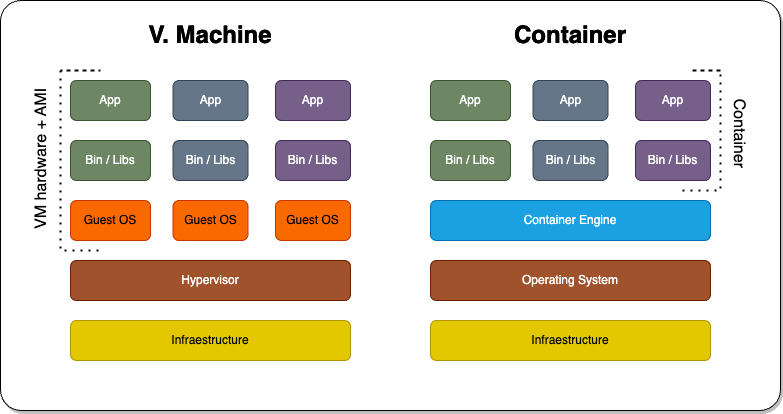

The diagram above was exported from draw.io. Its source (the exported page's mxGraphModel, read from the mxfile embedded in the PNG):
<mxGraphModel dx="1135" dy="876" grid="1" gridSize="10" guides="1" tooltips="1" connect="1" arrows="1" fold="1" page="1" pageScale="1" pageWidth="827" pageHeight="1169" math="0" shadow="0">
  <root>
    <mxCell id="0" />
    <mxCell id="1" parent="0" />
    <mxCell id="50" value="" style="rounded=1;whiteSpace=wrap;html=1;glass=0;shadow=1;arcSize=5;" vertex="1" parent="1">
      <mxGeometry x="40" width="780" height="410" as="geometry" />
    </mxCell>
    <mxCell id="2" value="Infraestructure" style="rounded=1;whiteSpace=wrap;html=1;fillColor=#e3c800;fontColor=#000000;strokeColor=#B09500;" parent="1" vertex="1">
      <mxGeometry x="110" y="320" width="280" height="40" as="geometry" />
    </mxCell>
    <mxCell id="3" value="Bin / Libs" style="rounded=1;whiteSpace=wrap;html=1;fillColor=#6d8764;fontColor=#ffffff;strokeColor=#3A5431;" parent="1" vertex="1">
      <mxGeometry x="110" y="140" width="80" height="40" as="geometry" />
    </mxCell>
    <mxCell id="4" value="Hypervisor" style="rounded=1;whiteSpace=wrap;html=1;fillColor=#a0522d;fontColor=#ffffff;strokeColor=#6D1F00;" parent="1" vertex="1">
      <mxGeometry x="110" y="260" width="280" height="40" as="geometry" />
    </mxCell>
    <mxCell id="5" value="&lt;h1&gt;V. Machine&lt;/h1&gt;" style="text;html=1;strokeColor=none;fillColor=none;align=center;verticalAlign=middle;whiteSpace=wrap;rounded=0;" parent="1" vertex="1">
      <mxGeometry x="185" y="20" width="130" height="30" as="geometry" />
    </mxCell>
    <mxCell id="6" value="&lt;h1&gt;Container&lt;/h1&gt;" style="text;html=1;strokeColor=none;fillColor=none;align=center;verticalAlign=middle;whiteSpace=wrap;rounded=0;" parent="1" vertex="1">
      <mxGeometry x="545" y="20" width="130" height="30" as="geometry" />
    </mxCell>
    <mxCell id="7" value="Bin / Libs" style="rounded=1;whiteSpace=wrap;html=1;fillColor=#647687;fontColor=#ffffff;strokeColor=#314354;" parent="1" vertex="1">
      <mxGeometry x="212.5" y="140" width="75" height="40" as="geometry" />
    </mxCell>
    <mxCell id="8" value="Bin / Libs" style="rounded=1;whiteSpace=wrap;html=1;fillColor=#76608a;fontColor=#ffffff;strokeColor=#432D57;" parent="1" vertex="1">
      <mxGeometry x="315" y="140" width="75" height="40" as="geometry" />
    </mxCell>
    <mxCell id="9" value="Guest OS" style="rounded=1;whiteSpace=wrap;html=1;fillColor=#fa6800;fontColor=#000000;strokeColor=#C73500;" parent="1" vertex="1">
      <mxGeometry x="110" y="200" width="80" height="40" as="geometry" />
    </mxCell>
    <mxCell id="10" value="Guest OS" style="rounded=1;whiteSpace=wrap;html=1;fillColor=#fa6800;fontColor=#000000;strokeColor=#C73500;" parent="1" vertex="1">
      <mxGeometry x="212.5" y="200" width="75" height="40" as="geometry" />
    </mxCell>
    <mxCell id="11" value="Guest OS" style="rounded=1;whiteSpace=wrap;html=1;fillColor=#fa6800;fontColor=#000000;strokeColor=#C73500;" parent="1" vertex="1">
      <mxGeometry x="315" y="200" width="75" height="40" as="geometry" />
    </mxCell>
    <mxCell id="12" value="App" style="rounded=1;whiteSpace=wrap;html=1;fillColor=#6d8764;fontColor=#ffffff;strokeColor=#3A5431;" parent="1" vertex="1">
      <mxGeometry x="110" y="80" width="80" height="40" as="geometry" />
    </mxCell>
    <mxCell id="13" value="App" style="rounded=1;whiteSpace=wrap;html=1;fillColor=#647687;fontColor=#ffffff;strokeColor=#314354;" parent="1" vertex="1">
      <mxGeometry x="212.5" y="80" width="75" height="40" as="geometry" />
    </mxCell>
    <mxCell id="14" value="App" style="rounded=1;whiteSpace=wrap;html=1;fillColor=#76608a;fontColor=#ffffff;strokeColor=#432D57;" parent="1" vertex="1">
      <mxGeometry x="315" y="80" width="75" height="40" as="geometry" />
    </mxCell>
    <mxCell id="15" value="Infraestructure" style="rounded=1;whiteSpace=wrap;html=1;fillColor=#e3c800;fontColor=#000000;strokeColor=#B09500;" parent="1" vertex="1">
      <mxGeometry x="470" y="320" width="280" height="40" as="geometry" />
    </mxCell>
    <mxCell id="16" value="Bin / Libs" style="rounded=1;whiteSpace=wrap;html=1;fillColor=#6d8764;fontColor=#ffffff;strokeColor=#3A5431;" parent="1" vertex="1">
      <mxGeometry x="470" y="140" width="80" height="40" as="geometry" />
    </mxCell>
    <mxCell id="17" value="Operating System" style="rounded=1;whiteSpace=wrap;html=1;fillColor=#a0522d;fontColor=#ffffff;strokeColor=#6D1F00;" parent="1" vertex="1">
      <mxGeometry x="470" y="260" width="280" height="40" as="geometry" />
    </mxCell>
    <mxCell id="18" value="Bin / Libs" style="rounded=1;whiteSpace=wrap;html=1;fillColor=#647687;fontColor=#ffffff;strokeColor=#314354;" parent="1" vertex="1">
      <mxGeometry x="572.5" y="140" width="75" height="40" as="geometry" />
    </mxCell>
    <mxCell id="19" value="Bin / Libs" style="rounded=1;whiteSpace=wrap;html=1;fillColor=#76608a;fontColor=#ffffff;strokeColor=#432D57;" parent="1" vertex="1">
      <mxGeometry x="675" y="140" width="75" height="40" as="geometry" />
    </mxCell>
    <mxCell id="20" value="App" style="rounded=1;whiteSpace=wrap;html=1;fillColor=#6d8764;fontColor=#ffffff;strokeColor=#3A5431;" parent="1" vertex="1">
      <mxGeometry x="470" y="80" width="80" height="40" as="geometry" />
    </mxCell>
    <mxCell id="21" value="App" style="rounded=1;whiteSpace=wrap;html=1;fillColor=#647687;fontColor=#ffffff;strokeColor=#314354;" parent="1" vertex="1">
      <mxGeometry x="572.5" y="80" width="75" height="40" as="geometry" />
    </mxCell>
    <mxCell id="22" value="App" style="rounded=1;whiteSpace=wrap;html=1;fillColor=#76608a;fontColor=#ffffff;strokeColor=#432D57;" parent="1" vertex="1">
      <mxGeometry x="675" y="80" width="75" height="40" as="geometry" />
    </mxCell>
    <mxCell id="23" value="Container Engine" style="rounded=1;whiteSpace=wrap;html=1;fillColor=#1ba1e2;strokeColor=#006EAF;fontColor=#ffffff;" parent="1" vertex="1">
      <mxGeometry x="470" y="200" width="280" height="40" as="geometry" />
    </mxCell>
    <mxCell id="24" value="Infraestructure" style="rounded=1;whiteSpace=wrap;html=1;fillColor=#e3c800;fontColor=#000000;strokeColor=#B09500;" parent="1" vertex="1">
      <mxGeometry x="110" y="320" width="280" height="40" as="geometry" />
    </mxCell>
    <mxCell id="25" value="Bin / Libs" style="rounded=1;whiteSpace=wrap;html=1;fillColor=#6d8764;fontColor=#ffffff;strokeColor=#3A5431;" parent="1" vertex="1">
      <mxGeometry x="110" y="140" width="80" height="40" as="geometry" />
    </mxCell>
    <mxCell id="26" value="Hypervisor" style="rounded=1;whiteSpace=wrap;html=1;fillColor=#a0522d;fontColor=#ffffff;strokeColor=#6D1F00;" parent="1" vertex="1">
      <mxGeometry x="110" y="260" width="280" height="40" as="geometry" />
    </mxCell>
    <mxCell id="27" value="&lt;h1&gt;V. Machine&lt;/h1&gt;" style="text;html=1;strokeColor=none;fillColor=none;align=center;verticalAlign=middle;whiteSpace=wrap;rounded=0;" parent="1" vertex="1">
      <mxGeometry x="185" y="20" width="130" height="30" as="geometry" />
    </mxCell>
    <mxCell id="28" value="&lt;h1&gt;Container&lt;/h1&gt;" style="text;html=1;strokeColor=none;fillColor=none;align=center;verticalAlign=middle;whiteSpace=wrap;rounded=0;" parent="1" vertex="1">
      <mxGeometry x="545" y="20" width="130" height="30" as="geometry" />
    </mxCell>
    <mxCell id="29" value="Bin / Libs" style="rounded=1;whiteSpace=wrap;html=1;fillColor=#647687;fontColor=#ffffff;strokeColor=#314354;" parent="1" vertex="1">
      <mxGeometry x="212.5" y="140" width="75" height="40" as="geometry" />
    </mxCell>
    <mxCell id="30" value="Bin / Libs" style="rounded=1;whiteSpace=wrap;html=1;fillColor=#76608a;fontColor=#ffffff;strokeColor=#432D57;" parent="1" vertex="1">
      <mxGeometry x="315" y="140" width="75" height="40" as="geometry" />
    </mxCell>
    <mxCell id="31" value="Guest OS" style="rounded=1;whiteSpace=wrap;html=1;fillColor=#fa6800;fontColor=#000000;strokeColor=#C73500;" parent="1" vertex="1">
      <mxGeometry x="110" y="200" width="80" height="40" as="geometry" />
    </mxCell>
    <mxCell id="32" value="Guest OS" style="rounded=1;whiteSpace=wrap;html=1;fillColor=#fa6800;fontColor=#000000;strokeColor=#C73500;" parent="1" vertex="1">
      <mxGeometry x="212.5" y="200" width="75" height="40" as="geometry" />
    </mxCell>
    <mxCell id="33" value="Guest OS" style="rounded=1;whiteSpace=wrap;html=1;fillColor=#fa6800;fontColor=#000000;strokeColor=#C73500;" parent="1" vertex="1">
      <mxGeometry x="315" y="200" width="75" height="40" as="geometry" />
    </mxCell>
    <mxCell id="34" value="App" style="rounded=1;whiteSpace=wrap;html=1;fillColor=#6d8764;fontColor=#ffffff;strokeColor=#3A5431;" parent="1" vertex="1">
      <mxGeometry x="110" y="80" width="80" height="40" as="geometry" />
    </mxCell>
    <mxCell id="35" value="App" style="rounded=1;whiteSpace=wrap;html=1;fillColor=#647687;fontColor=#ffffff;strokeColor=#314354;" parent="1" vertex="1">
      <mxGeometry x="212.5" y="80" width="75" height="40" as="geometry" />
    </mxCell>
    <mxCell id="36" value="App" style="rounded=1;whiteSpace=wrap;html=1;fillColor=#76608a;fontColor=#ffffff;strokeColor=#432D57;" parent="1" vertex="1">
      <mxGeometry x="315" y="80" width="75" height="40" as="geometry" />
    </mxCell>
    <mxCell id="37" value="Infraestructure" style="rounded=1;whiteSpace=wrap;html=1;fillColor=#e3c800;fontColor=#000000;strokeColor=#B09500;" parent="1" vertex="1">
      <mxGeometry x="470" y="320" width="280" height="40" as="geometry" />
    </mxCell>
    <mxCell id="38" value="Bin / Libs" style="rounded=1;whiteSpace=wrap;html=1;fillColor=#6d8764;fontColor=#ffffff;strokeColor=#3A5431;" parent="1" vertex="1">
      <mxGeometry x="470" y="140" width="80" height="40" as="geometry" />
    </mxCell>
    <mxCell id="39" value="Operating System" style="rounded=1;whiteSpace=wrap;html=1;fillColor=#a0522d;fontColor=#ffffff;strokeColor=#6D1F00;" parent="1" vertex="1">
      <mxGeometry x="470" y="260" width="280" height="40" as="geometry" />
    </mxCell>
    <mxCell id="40" value="Bin / Libs" style="rounded=1;whiteSpace=wrap;html=1;fillColor=#647687;fontColor=#ffffff;strokeColor=#314354;" parent="1" vertex="1">
      <mxGeometry x="572.5" y="140" width="75" height="40" as="geometry" />
    </mxCell>
    <mxCell id="41" value="Bin / Libs" style="rounded=1;whiteSpace=wrap;html=1;fillColor=#76608a;fontColor=#ffffff;strokeColor=#432D57;" parent="1" vertex="1">
      <mxGeometry x="675" y="140" width="75" height="40" as="geometry" />
    </mxCell>
    <mxCell id="42" value="App" style="rounded=1;whiteSpace=wrap;html=1;fillColor=#6d8764;fontColor=#ffffff;strokeColor=#3A5431;" parent="1" vertex="1">
      <mxGeometry x="470" y="80" width="80" height="40" as="geometry" />
    </mxCell>
    <mxCell id="43" value="App" style="rounded=1;whiteSpace=wrap;html=1;fillColor=#647687;fontColor=#ffffff;strokeColor=#314354;" parent="1" vertex="1">
      <mxGeometry x="572.5" y="80" width="75" height="40" as="geometry" />
    </mxCell>
    <mxCell id="44" value="App" style="rounded=1;whiteSpace=wrap;html=1;fillColor=#76608a;fontColor=#ffffff;strokeColor=#432D57;" parent="1" vertex="1">
      <mxGeometry x="675" y="80" width="75" height="40" as="geometry" />
    </mxCell>
    <mxCell id="45" value="Container Engine" style="rounded=1;whiteSpace=wrap;html=1;fillColor=#1ba1e2;strokeColor=#006EAF;fontColor=#ffffff;" parent="1" vertex="1">
      <mxGeometry x="470" y="200" width="280" height="40" as="geometry" />
    </mxCell>
    <mxCell id="46" value="" style="endArrow=none;dashed=1;html=1;dashPattern=1 3;strokeWidth=2;rounded=0;" parent="1" edge="1">
      <mxGeometry width="50" height="50" relative="1" as="geometry">
        <mxPoint x="100" y="70" as="sourcePoint" />
        <mxPoint x="140" y="250" as="targetPoint" />
        <Array as="points">
          <mxPoint x="140" y="70" />
          <mxPoint x="100" y="70" />
          <mxPoint x="100" y="250" />
        </Array>
      </mxGeometry>
    </mxCell>
    <mxCell id="47" value="VM hardware + AMI" style="edgeLabel;html=1;align=center;verticalAlign=middle;resizable=0;points=[];rotation=-90;fontSize=16;" parent="46" vertex="1" connectable="0">
      <mxGeometry x="-0.08" y="-1" relative="1" as="geometry">
        <mxPoint x="-19" y="32" as="offset" />
      </mxGeometry>
    </mxCell>
    <mxCell id="48" value="" style="endArrow=none;dashed=1;html=1;dashPattern=1 3;strokeWidth=2;rounded=0;" parent="1" edge="1">
      <mxGeometry width="50" height="50" relative="1" as="geometry">
        <mxPoint x="760" y="70" as="sourcePoint" />
        <mxPoint x="720" y="190" as="targetPoint" />
        <Array as="points">
          <mxPoint x="730" y="70" />
          <mxPoint x="760" y="70" />
          <mxPoint x="760" y="190" />
        </Array>
      </mxGeometry>
    </mxCell>
    <mxCell id="49" value="Container" style="edgeLabel;html=1;align=center;verticalAlign=middle;resizable=0;points=[];rotation=90;fontSize=16;" parent="48" vertex="1" connectable="0">
      <mxGeometry x="-0.08" y="-1" relative="1" as="geometry">
        <mxPoint x="21" y="21" as="offset" />
      </mxGeometry>
    </mxCell>
  </root>
</mxGraphModel>